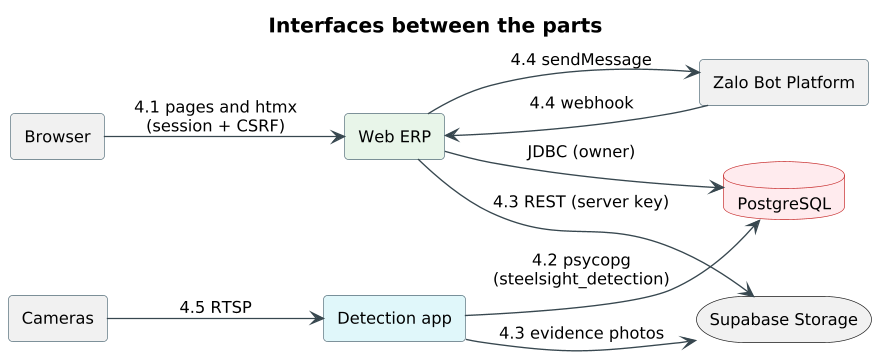

The diagram above was rendered by PlantUML. Its source (embedded in the PNG):
@startuml
!pragma layout smetana
skinparam shadowing false
skinparam defaultFontName Arial
skinparam defaultFontSize 12
skinparam dpi 130
skinparam roundCorner 6
skinparam ArrowColor #37474F
skinparam titleFontSize 15
skinparam titleFontStyle bold
skinparam rectangle {
  BorderColor #546E7A
}
skinparam package {
  BorderColor #546E7A
}
skinparam node {
  BackgroundColor #FAFAFA
  BorderColor #546E7A
}
skinparam database {
  BackgroundColor #FFEBEE
  BorderColor #C62828
}
title Interfaces between the parts
left to right direction
rectangle "Browser" as b
rectangle "Web ERP" as e #E8F5E9
database "PostgreSQL" as db
storage "Supabase Storage" as st
rectangle "Zalo Bot Platform" as z
rectangle "Detection app" as d #E0F7FA
rectangle "Cameras" as c
b --> e : 4.1 pages and htmx\n(session + CSRF)
e --> db : JDBC (owner)
d --> db : 4.2 psycopg\n(steelsight_detection)
e --> st : 4.3 REST (server key)
d --> st : 4.3 evidence photos
e --> z : 4.4 sendMessage
z --> e : 4.4 webhook
c --> d : 4.5 RTSP
@enduml